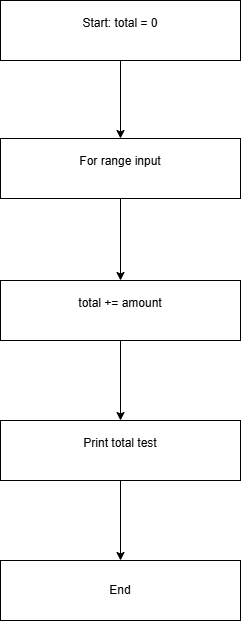

The diagram above was exported from draw.io. Its source (the exported page's mxGraphModel, read from the mxfile embedded in the PNG):
<mxGraphModel dx="788" dy="811" grid="1" gridSize="10" guides="1" tooltips="1" connect="1" arrows="1" fold="1" page="1" pageScale="1" pageWidth="850" pageHeight="1100" math="0" shadow="0">
  <root>
    <mxCell id="0" />
    <mxCell id="1" parent="0" />
    <mxCell id="oehZfuuyYPSxWZpjWlKQ-3" edge="1" parent="1" source="oehZfuuyYPSxWZpjWlKQ-1" style="edgeStyle=orthogonalEdgeStyle;rounded=0;orthogonalLoop=1;jettySize=auto;html=1;" target="oehZfuuyYPSxWZpjWlKQ-2" value="">
      <mxGeometry relative="1" as="geometry" />
    </mxCell>
    <mxCell id="oehZfuuyYPSxWZpjWlKQ-1" parent="1" style="rounded=0;whiteSpace=wrap;html=1;" value="&#10;Start: total = 0&#10;&#10;" vertex="1">
      <mxGeometry height="60" width="240" x="280" y="60" as="geometry" />
    </mxCell>
    <mxCell id="oehZfuuyYPSxWZpjWlKQ-5" edge="1" parent="1" source="oehZfuuyYPSxWZpjWlKQ-2" style="edgeStyle=orthogonalEdgeStyle;rounded=0;orthogonalLoop=1;jettySize=auto;html=1;" target="oehZfuuyYPSxWZpjWlKQ-4" value="">
      <mxGeometry relative="1" as="geometry" />
    </mxCell>
    <mxCell id="oehZfuuyYPSxWZpjWlKQ-2" parent="1" style="rounded=0;whiteSpace=wrap;html=1;" value="&#10;For range input&#10;&#10;" vertex="1">
      <mxGeometry height="60" width="240" x="280" y="198" as="geometry" />
    </mxCell>
    <mxCell id="oehZfuuyYPSxWZpjWlKQ-7" edge="1" parent="1" source="oehZfuuyYPSxWZpjWlKQ-4" style="edgeStyle=orthogonalEdgeStyle;rounded=0;orthogonalLoop=1;jettySize=auto;html=1;" target="oehZfuuyYPSxWZpjWlKQ-6" value="">
      <mxGeometry relative="1" as="geometry" />
    </mxCell>
    <mxCell id="oehZfuuyYPSxWZpjWlKQ-4" parent="1" style="rounded=0;whiteSpace=wrap;html=1;" value="&#10;total += amount&#10;&#10;" vertex="1">
      <mxGeometry height="60" width="240" x="280" y="340" as="geometry" />
    </mxCell>
    <mxCell id="oehZfuuyYPSxWZpjWlKQ-9" edge="1" parent="1" source="oehZfuuyYPSxWZpjWlKQ-6" style="edgeStyle=orthogonalEdgeStyle;rounded=0;orthogonalLoop=1;jettySize=auto;html=1;" target="oehZfuuyYPSxWZpjWlKQ-8" value="">
      <mxGeometry relative="1" as="geometry" />
    </mxCell>
    <mxCell id="oehZfuuyYPSxWZpjWlKQ-6" parent="1" style="rounded=0;whiteSpace=wrap;html=1;" value="&#10;Print total test&#10;&#10;" vertex="1">
      <mxGeometry height="60" width="240" x="280" y="480" as="geometry" />
    </mxCell>
    <mxCell id="oehZfuuyYPSxWZpjWlKQ-8" parent="1" style="rounded=0;whiteSpace=wrap;html=1;" value="End" vertex="1">
      <mxGeometry height="60" width="240" x="280" y="620" as="geometry" />
    </mxCell>
  </root>
</mxGraphModel>